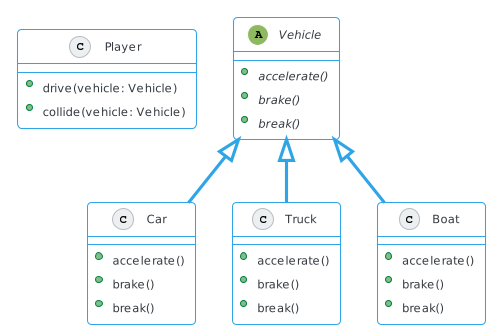

The diagram above was rendered by PlantUML. Its source (embedded in the PNG):
@startuml
!theme cerulean-outline

class Player {
    +drive(vehicle: Vehicle)
    +collide(vehicle: Vehicle)
}

abstract class Vehicle {
    {abstract} +accelerate()
    {abstract} +brake()
    {abstract} +break()
}

class Car extends Vehicle {
    +accelerate()
    +brake()
    +break()
}

class Truck extends Vehicle {
    +accelerate()
    +brake()
    +break()
}

class Boat extends Vehicle {
    +accelerate()
    +brake()
    +break()
}
@enduml